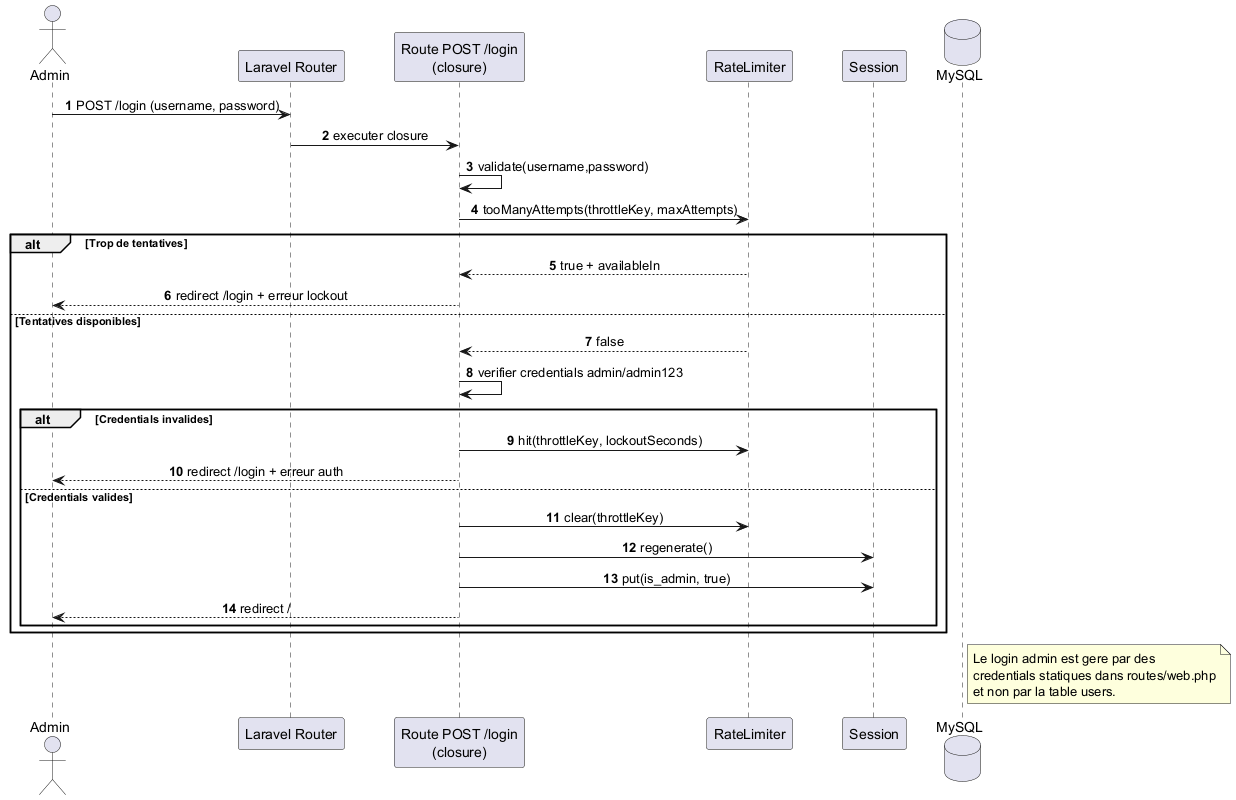

The diagram above was rendered by PlantUML. Its source (embedded in the PNG):
@startuml
autonumber
skinparam ParticipantPadding 20
skinparam BoxPadding 10
skinparam SequenceMessageAlign center

actor "Admin" as Admin
participant "Laravel Router" as Router
participant "Route POST /login\n(closure)" as LoginRoute
participant "RateLimiter" as RL
participant "Session" as Session
database "MySQL" as DB

Admin -> Router: POST /login (username, password)
Router -> LoginRoute: executer closure
LoginRoute -> LoginRoute: validate(username,password)
LoginRoute -> RL: tooManyAttempts(throttleKey, maxAttempts)

alt Trop de tentatives
  RL --> LoginRoute: true + availableIn
  LoginRoute --> Admin: redirect /login + erreur lockout
else Tentatives disponibles
  RL --> LoginRoute: false
  LoginRoute -> LoginRoute: verifier credentials admin/admin123

  alt Credentials invalides
    LoginRoute -> RL: hit(throttleKey, lockoutSeconds)
    LoginRoute --> Admin: redirect /login + erreur auth
  else Credentials valides
    LoginRoute -> RL: clear(throttleKey)
    LoginRoute -> Session: regenerate()
    LoginRoute -> Session: put(is_admin, true)
    LoginRoute --> Admin: redirect /
  end
end

note right of DB
Le login admin est gere par des
credentials statiques dans routes/web.php
et non par la table users.
end note

@enduml